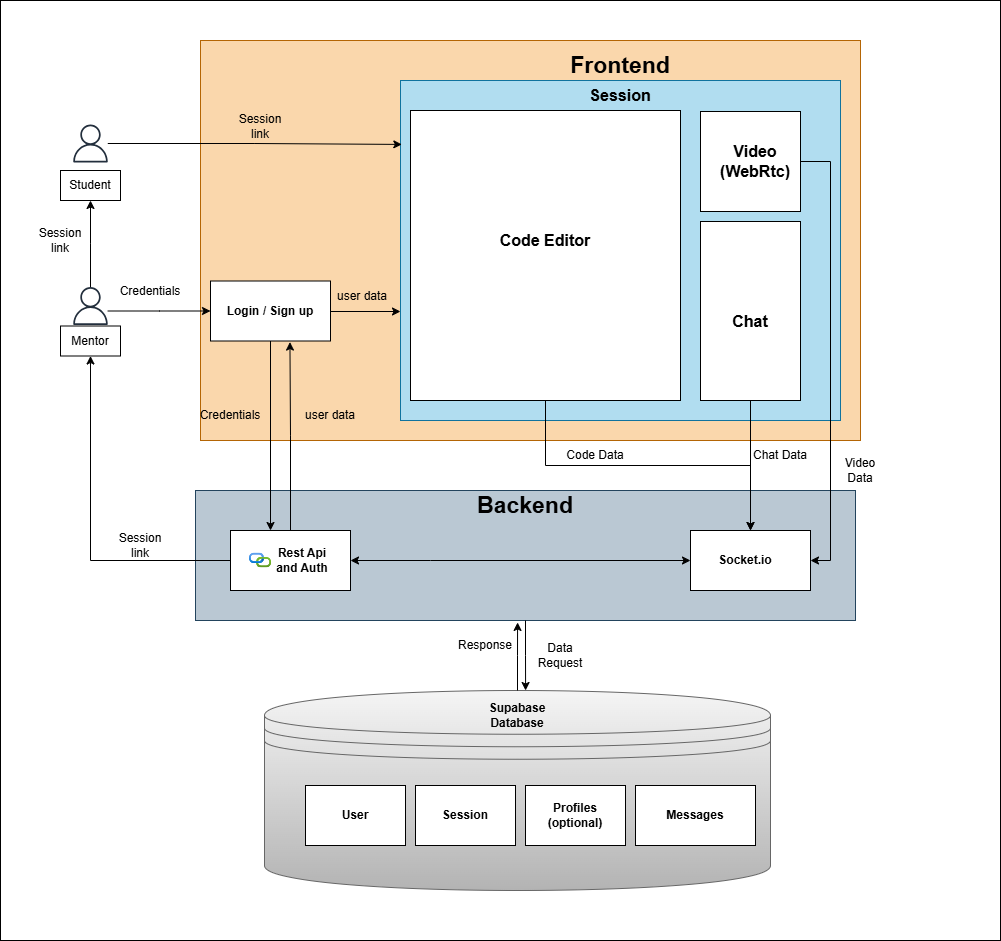

The diagram above was exported from draw.io. Its source (the exported page's mxGraphModel, read from the mxfile embedded in the PNG):
<mxGraphModel dx="1699" dy="1680" grid="1" gridSize="10" guides="1" tooltips="1" connect="1" arrows="1" fold="1" page="1" pageScale="1" pageWidth="827" pageHeight="1169" math="0" shadow="0">
  <root>
    <mxCell id="0" />
    <mxCell id="1" parent="0" />
    <mxCell id="p7eIsIjs8rIo_iUXYipv-66" parent="1" style="rounded=0;whiteSpace=wrap;html=1;" value="" vertex="1">
      <mxGeometry height="940" width="1000" x="-60" y="-30" as="geometry" />
    </mxCell>
    <mxCell id="p7eIsIjs8rIo_iUXYipv-18" parent="1" style="rounded=0;whiteSpace=wrap;html=1;fillColor=#bac8d3;strokeColor=#23445d;" value="" vertex="1">
      <mxGeometry height="130" width="660" x="135" y="460" as="geometry" />
    </mxCell>
    <mxCell id="p7eIsIjs8rIo_iUXYipv-82" edge="1" parent="1" source="p7eIsIjs8rIo_iUXYipv-23" style="edgeStyle=orthogonalEdgeStyle;rounded=0;orthogonalLoop=1;jettySize=auto;html=1;" target="p7eIsIjs8rIo_iUXYipv-12">
      <mxGeometry relative="1" as="geometry" />
    </mxCell>
    <mxCell id="p7eIsIjs8rIo_iUXYipv-23" parent="1" style="rounded=0;whiteSpace=wrap;html=1;" value="" vertex="1">
      <mxGeometry height="60" width="120" x="170" y="500" as="geometry" />
    </mxCell>
    <mxCell id="p7eIsIjs8rIo_iUXYipv-1" parent="1" style="rounded=0;whiteSpace=wrap;html=1;fillColor=#fad7ac;strokeColor=#b46504;" value="" vertex="1">
      <mxGeometry height="400" width="660" x="140" y="10" as="geometry" />
    </mxCell>
    <mxCell id="p7eIsIjs8rIo_iUXYipv-14" parent="1" style="rounded=0;whiteSpace=wrap;html=1;fillColor=#b1ddf0;strokeColor=#10739e;" value="" vertex="1">
      <mxGeometry height="340" width="440" x="340" y="50" as="geometry" />
    </mxCell>
    <mxCell id="p7eIsIjs8rIo_iUXYipv-2" parent="1" style="text;html=1;whiteSpace=wrap;align=center;verticalAlign=middle;rounded=0;fillColor=none;strokeColor=none;strokeWidth=1;perimeterSpacing=0;" value="&lt;font style=&quot;color: light-dark(rgb(0, 0, 0), rgb(0, 0, 0)); font-size: 23px;&quot;&gt;&lt;b&gt;Frontend&lt;/b&gt;&lt;/font&gt;" vertex="1">
      <mxGeometry height="30" width="110" x="505" y="20" as="geometry" />
    </mxCell>
    <mxCell id="p7eIsIjs8rIo_iUXYipv-3" parent="1" style="rounded=0;whiteSpace=wrap;html=1;" value="" vertex="1">
      <mxGeometry height="100" width="100" x="640" y="81" as="geometry" />
    </mxCell>
    <mxCell id="NWwg1dEt4UXxg4jmIa5x-1" edge="1" parent="1" style="edgeStyle=orthogonalEdgeStyle;rounded=0;orthogonalLoop=1;jettySize=auto;html=1;entryX=1;entryY=0.5;entryDx=0;entryDy=0;" target="p7eIsIjs8rIo_iUXYipv-27">
      <mxGeometry relative="1" as="geometry">
        <Array as="points">
          <mxPoint x="770" y="131" />
          <mxPoint x="770" y="530" />
        </Array>
        <mxPoint x="740" y="131" as="sourcePoint" />
      </mxGeometry>
    </mxCell>
    <mxCell id="p7eIsIjs8rIo_iUXYipv-4" parent="1" style="text;html=1;whiteSpace=wrap;strokeColor=none;fillColor=none;align=center;verticalAlign=middle;rounded=0;" value="&lt;font style=&quot;color: light-dark(rgb(0, 0, 0), rgb(23, 23, 23)); font-size: 16px;&quot;&gt;&lt;b style=&quot;&quot;&gt;Video&lt;br&gt;(WebRtc)&lt;/b&gt;&lt;/font&gt;" vertex="1">
      <mxGeometry height="40" width="70" x="660" y="111" as="geometry" />
    </mxCell>
    <mxCell id="p7eIsIjs8rIo_iUXYipv-53" edge="1" parent="1" source="p7eIsIjs8rIo_iUXYipv-5" style="edgeStyle=orthogonalEdgeStyle;rounded=0;orthogonalLoop=1;jettySize=auto;html=1;" target="p7eIsIjs8rIo_iUXYipv-27">
      <mxGeometry relative="1" as="geometry" />
    </mxCell>
    <mxCell id="p7eIsIjs8rIo_iUXYipv-5" parent="1" style="rounded=0;whiteSpace=wrap;html=1;" value="" vertex="1">
      <mxGeometry height="179" width="100" x="640" y="191" as="geometry" />
    </mxCell>
    <mxCell id="p7eIsIjs8rIo_iUXYipv-6" parent="1" style="text;html=1;whiteSpace=wrap;strokeColor=none;fillColor=none;align=center;verticalAlign=middle;rounded=0;" value="&lt;span style=&quot;font-size: 16px;&quot;&gt;&lt;b&gt;Chat&lt;/b&gt;&lt;/span&gt;" vertex="1">
      <mxGeometry height="30" width="60" x="660" y="276" as="geometry" />
    </mxCell>
    <mxCell id="p7eIsIjs8rIo_iUXYipv-56" edge="1" parent="1" source="p7eIsIjs8rIo_iUXYipv-7" style="edgeStyle=orthogonalEdgeStyle;rounded=0;orthogonalLoop=1;jettySize=auto;html=1;exitX=0.5;exitY=1;exitDx=0;exitDy=0;" target="p7eIsIjs8rIo_iUXYipv-27">
      <mxGeometry relative="1" as="geometry" />
    </mxCell>
    <mxCell id="p7eIsIjs8rIo_iUXYipv-7" parent="1" style="rounded=0;whiteSpace=wrap;html=1;" value="" vertex="1">
      <mxGeometry height="290" width="270" x="350" y="80" as="geometry" />
    </mxCell>
    <mxCell id="p7eIsIjs8rIo_iUXYipv-8" parent="1" style="text;html=1;whiteSpace=wrap;strokeColor=none;fillColor=none;align=center;verticalAlign=middle;rounded=0;" value="&lt;font style=&quot;color: light-dark(rgb(0, 0, 0), rgb(23, 23, 23)); font-size: 16px;&quot;&gt;&lt;b style=&quot;&quot;&gt;Code Editor&lt;/b&gt;&lt;/font&gt;" vertex="1">
      <mxGeometry height="80" width="120" x="425" y="170" as="geometry" />
    </mxCell>
    <mxCell id="p7eIsIjs8rIo_iUXYipv-48" edge="1" parent="1" source="p7eIsIjs8rIo_iUXYipv-9" style="edgeStyle=orthogonalEdgeStyle;rounded=0;orthogonalLoop=1;jettySize=auto;html=1;entryX=0;entryY=0.5;entryDx=0;entryDy=0;" target="p7eIsIjs8rIo_iUXYipv-47">
      <mxGeometry relative="1" as="geometry">
        <Array as="points">
          <mxPoint x="99" y="281" />
        </Array>
      </mxGeometry>
    </mxCell>
    <mxCell id="p7eIsIjs8rIo_iUXYipv-15" parent="1" style="text;html=1;whiteSpace=wrap;strokeColor=none;fillColor=none;align=center;verticalAlign=middle;rounded=0;" value="&lt;font style=&quot;color: light-dark(rgb(0, 0, 0), rgb(23, 23, 23)); font-size: 16px;&quot;&gt;&lt;b style=&quot;&quot;&gt;Session&lt;/b&gt;&lt;/font&gt;" vertex="1">
      <mxGeometry height="30" width="60" x="530" y="50" as="geometry" />
    </mxCell>
    <mxCell id="p7eIsIjs8rIo_iUXYipv-19" parent="1" style="text;html=1;whiteSpace=wrap;align=center;verticalAlign=middle;rounded=0;fillColor=none;strokeColor=none;strokeWidth=1;perimeterSpacing=0;" value="&lt;font style=&quot;color: light-dark(rgb(0, 0, 0), rgb(0, 0, 0)); font-size: 23px;&quot;&gt;&lt;b&gt;Backend&lt;/b&gt;&lt;/font&gt;" vertex="1">
      <mxGeometry height="30" width="110" x="410" y="460" as="geometry" />
    </mxCell>
    <mxCell id="p7eIsIjs8rIo_iUXYipv-22" parent="1" style="image;aspect=fixed;html=1;points=[];align=center;fontSize=12;image=img/lib/azure2/devops/API_Connections.svg;" value="" vertex="1">
      <mxGeometry height="14.68" width="22.03" x="188.99" y="522.6600000000001" as="geometry" />
    </mxCell>
    <mxCell id="p7eIsIjs8rIo_iUXYipv-24" parent="1" style="text;html=1;whiteSpace=wrap;strokeColor=none;fillColor=none;align=center;verticalAlign=middle;rounded=0;" value="&lt;b&gt;Rest Api and Auth&lt;/b&gt;" vertex="1">
      <mxGeometry height="30" width="60" x="212.02999999999997" y="515" as="geometry" />
    </mxCell>
    <mxCell id="p7eIsIjs8rIo_iUXYipv-27" parent="1" style="rounded=0;whiteSpace=wrap;html=1;" value="" vertex="1">
      <mxGeometry height="60" width="120" x="630" y="500" as="geometry" />
    </mxCell>
    <mxCell id="p7eIsIjs8rIo_iUXYipv-28" parent="1" style="text;html=1;whiteSpace=wrap;strokeColor=none;fillColor=none;align=center;verticalAlign=middle;rounded=0;" value="&lt;b&gt;Socket.io&lt;/b&gt;" vertex="1">
      <mxGeometry height="30" width="60" x="655" y="515" as="geometry" />
    </mxCell>
    <mxCell id="p7eIsIjs8rIo_iUXYipv-29" edge="1" parent="1" style="endArrow=classic;startArrow=classic;html=1;rounded=0;entryX=0;entryY=0.5;entryDx=0;entryDy=0;" target="p7eIsIjs8rIo_iUXYipv-27" value="">
      <mxGeometry height="50" relative="1" width="50" as="geometry">
        <Array as="points">
          <mxPoint x="370" y="530" />
        </Array>
        <mxPoint x="290" y="530" as="sourcePoint" />
        <mxPoint x="470" y="515" as="targetPoint" />
      </mxGeometry>
    </mxCell>
    <mxCell id="p7eIsIjs8rIo_iUXYipv-32" parent="1" style="shape=datastore;whiteSpace=wrap;html=1;fillColor=#f5f5f5;gradientColor=#b3b3b3;strokeColor=#666666;" value="" vertex="1">
      <mxGeometry height="200" width="506" x="204" y="660" as="geometry" />
    </mxCell>
    <mxCell id="p7eIsIjs8rIo_iUXYipv-34" parent="1" style="text;html=1;whiteSpace=wrap;strokeColor=none;fillColor=none;align=center;verticalAlign=middle;rounded=0;" value="&lt;b&gt;Supabase Database&lt;/b&gt;" vertex="1">
      <mxGeometry height="30" width="60" x="427" y="670" as="geometry" />
    </mxCell>
    <mxCell id="p7eIsIjs8rIo_iUXYipv-37" parent="1" style="rounded=0;whiteSpace=wrap;html=1;" value="&lt;b&gt;User&lt;/b&gt;" vertex="1">
      <mxGeometry height="60" width="100" x="245" y="755" as="geometry" />
    </mxCell>
    <mxCell id="p7eIsIjs8rIo_iUXYipv-41" parent="1" style="rounded=0;whiteSpace=wrap;html=1;" value="&lt;b&gt;Session&lt;/b&gt;" vertex="1">
      <mxGeometry height="60" width="100" x="355" y="755" as="geometry" />
    </mxCell>
    <mxCell id="p7eIsIjs8rIo_iUXYipv-42" parent="1" style="rounded=0;whiteSpace=wrap;html=1;" value="&lt;b&gt;Profiles&lt;br&gt;(optional)&lt;/b&gt;" vertex="1">
      <mxGeometry height="60" width="100" x="465" y="755" as="geometry" />
    </mxCell>
    <mxCell id="p7eIsIjs8rIo_iUXYipv-43" parent="1" style="rounded=0;whiteSpace=wrap;html=1;" value="&lt;b&gt;Messages&lt;/b&gt;" vertex="1">
      <mxGeometry height="60" width="120" x="575" y="755" as="geometry" />
    </mxCell>
    <mxCell id="p7eIsIjs8rIo_iUXYipv-89" edge="1" parent="1" source="p7eIsIjs8rIo_iUXYipv-47" style="edgeStyle=orthogonalEdgeStyle;rounded=0;orthogonalLoop=1;jettySize=auto;html=1;exitX=0.5;exitY=1;exitDx=0;exitDy=0;">
      <mxGeometry relative="1" as="geometry">
        <Array as="points">
          <mxPoint x="210" y="500" />
        </Array>
        <mxPoint x="210" y="500" as="targetPoint" />
      </mxGeometry>
    </mxCell>
    <mxCell id="p7eIsIjs8rIo_iUXYipv-47" parent="1" style="rounded=0;whiteSpace=wrap;html=1;" value="&lt;b&gt;Login / Sign up&lt;/b&gt;" vertex="1">
      <mxGeometry height="60" width="120" x="150" y="250.5" as="geometry" />
    </mxCell>
    <mxCell id="p7eIsIjs8rIo_iUXYipv-50" edge="1" parent="1" source="p7eIsIjs8rIo_iUXYipv-47" style="edgeStyle=orthogonalEdgeStyle;rounded=0;orthogonalLoop=1;jettySize=auto;html=1;exitX=1;exitY=0.5;exitDx=0;exitDy=0;">
      <mxGeometry relative="1" as="geometry">
        <Array as="points">
          <mxPoint x="339" y="281" />
        </Array>
        <mxPoint x="340" y="281" as="targetPoint" />
      </mxGeometry>
    </mxCell>
    <mxCell id="p7eIsIjs8rIo_iUXYipv-51" parent="1" style="text;html=1;whiteSpace=wrap;strokeColor=none;fillColor=none;align=center;verticalAlign=middle;rounded=0;" value="Credentials" vertex="1">
      <mxGeometry height="30" width="60" x="60" y="246" as="geometry" />
    </mxCell>
    <mxCell id="p7eIsIjs8rIo_iUXYipv-61" parent="1" style="text;html=1;whiteSpace=wrap;strokeColor=none;fillColor=none;align=center;verticalAlign=middle;rounded=0;" value="Session link" vertex="1">
      <mxGeometry height="30" width="60" x="50" y="500" as="geometry" />
    </mxCell>
    <mxCell id="p7eIsIjs8rIo_iUXYipv-65" parent="1" style="text;html=1;whiteSpace=wrap;strokeColor=none;fillColor=none;align=center;verticalAlign=middle;rounded=0;" value="Session link" vertex="1">
      <mxGeometry height="30" width="60" x="170" y="81" as="geometry" />
    </mxCell>
    <mxCell id="p7eIsIjs8rIo_iUXYipv-67" parent="1" style="text;html=1;whiteSpace=wrap;strokeColor=none;fillColor=none;align=center;verticalAlign=middle;rounded=0;" value="Credentials" vertex="1">
      <mxGeometry height="30" width="60" x="140" y="370" as="geometry" />
    </mxCell>
    <mxCell id="p7eIsIjs8rIo_iUXYipv-72" parent="1" style="text;html=1;whiteSpace=wrap;strokeColor=none;fillColor=none;align=center;verticalAlign=middle;rounded=0;" value="Code Data" vertex="1">
      <mxGeometry height="30" width="60" x="505" y="410" as="geometry" />
    </mxCell>
    <mxCell id="p7eIsIjs8rIo_iUXYipv-73" parent="1" style="text;html=1;whiteSpace=wrap;strokeColor=none;fillColor=none;align=center;verticalAlign=middle;rounded=0;" value="Chat Data" vertex="1">
      <mxGeometry height="30" width="60" x="690" y="410" as="geometry" />
    </mxCell>
    <mxCell id="p7eIsIjs8rIo_iUXYipv-76" connectable="0" parent="1" style="group" value="" vertex="1">
      <mxGeometry height="76" width="60" y="94" as="geometry" />
    </mxCell>
    <mxCell id="p7eIsIjs8rIo_iUXYipv-11" parent="p7eIsIjs8rIo_iUXYipv-76" style="sketch=0;outlineConnect=0;fontColor=#232F3E;gradientColor=none;fillColor=#232F3D;strokeColor=none;dashed=0;verticalLabelPosition=bottom;verticalAlign=top;align=center;html=1;fontSize=12;fontStyle=0;aspect=fixed;pointerEvents=1;shape=mxgraph.aws4.user;" value="" vertex="1">
      <mxGeometry height="38" width="38" x="11" as="geometry" />
    </mxCell>
    <mxCell id="p7eIsIjs8rIo_iUXYipv-13" parent="p7eIsIjs8rIo_iUXYipv-76" style="text;html=1;whiteSpace=wrap;strokeColor=default;fillColor=none;align=center;verticalAlign=middle;rounded=0;" value="Student" vertex="1">
      <mxGeometry height="30" width="60" y="46" as="geometry" />
    </mxCell>
    <mxCell id="p7eIsIjs8rIo_iUXYipv-77" connectable="0" parent="1" style="group" value="" vertex="1">
      <mxGeometry height="69" width="60" y="256.5" as="geometry" />
    </mxCell>
    <mxCell id="p7eIsIjs8rIo_iUXYipv-9" parent="p7eIsIjs8rIo_iUXYipv-77" style="sketch=0;outlineConnect=0;fontColor=#232F3E;gradientColor=none;fillColor=#232F3D;strokeColor=none;dashed=0;verticalLabelPosition=bottom;verticalAlign=top;align=center;html=1;fontSize=12;fontStyle=0;aspect=fixed;pointerEvents=1;shape=mxgraph.aws4.user;" value="" vertex="1">
      <mxGeometry height="38" width="38" x="11" as="geometry" />
    </mxCell>
    <mxCell id="p7eIsIjs8rIo_iUXYipv-12" parent="p7eIsIjs8rIo_iUXYipv-77" style="text;html=1;whiteSpace=wrap;strokeColor=default;fillColor=none;align=center;verticalAlign=middle;rounded=0;" value="Mentor" vertex="1">
      <mxGeometry height="30" width="60" y="39" as="geometry" />
    </mxCell>
    <mxCell id="p7eIsIjs8rIo_iUXYipv-81" edge="1" parent="1" source="p7eIsIjs8rIo_iUXYipv-9" style="edgeStyle=orthogonalEdgeStyle;rounded=0;orthogonalLoop=1;jettySize=auto;html=1;" target="p7eIsIjs8rIo_iUXYipv-13">
      <mxGeometry relative="1" as="geometry" />
    </mxCell>
    <mxCell id="p7eIsIjs8rIo_iUXYipv-83" edge="1" parent="1" source="p7eIsIjs8rIo_iUXYipv-11" style="edgeStyle=orthogonalEdgeStyle;rounded=0;orthogonalLoop=1;jettySize=auto;html=1;entryX=0.003;entryY=0.188;entryDx=0;entryDy=0;entryPerimeter=0;" target="p7eIsIjs8rIo_iUXYipv-14">
      <mxGeometry relative="1" as="geometry" />
    </mxCell>
    <mxCell id="p7eIsIjs8rIo_iUXYipv-90" edge="1" parent="1" source="p7eIsIjs8rIo_iUXYipv-23" style="edgeStyle=orthogonalEdgeStyle;rounded=0;orthogonalLoop=1;jettySize=auto;html=1;exitX=0.5;exitY=0;exitDx=0;exitDy=0;entryX=0.662;entryY=1.018;entryDx=0;entryDy=0;entryPerimeter=0;" target="p7eIsIjs8rIo_iUXYipv-47">
      <mxGeometry relative="1" as="geometry" />
    </mxCell>
    <mxCell id="p7eIsIjs8rIo_iUXYipv-91" parent="1" style="text;html=1;whiteSpace=wrap;strokeColor=none;fillColor=none;align=center;verticalAlign=middle;rounded=0;" value="user data" vertex="1">
      <mxGeometry height="30" width="60" x="240" y="370" as="geometry" />
    </mxCell>
    <mxCell id="p7eIsIjs8rIo_iUXYipv-92" parent="1" style="text;html=1;whiteSpace=wrap;strokeColor=none;fillColor=none;align=center;verticalAlign=middle;rounded=0;" value="user data" vertex="1">
      <mxGeometry height="30" width="60" x="272.03" y="250.5" as="geometry" />
    </mxCell>
    <mxCell id="p7eIsIjs8rIo_iUXYipv-93" parent="1" style="text;html=1;whiteSpace=wrap;strokeColor=none;fillColor=none;align=center;verticalAlign=middle;rounded=0;" value="Session link" vertex="1">
      <mxGeometry height="30" width="60" x="-30" y="195" as="geometry" />
    </mxCell>
    <mxCell id="p7eIsIjs8rIo_iUXYipv-99" parent="1" style="text;html=1;whiteSpace=wrap;strokeColor=none;fillColor=none;align=center;verticalAlign=middle;rounded=0;" value="Response" vertex="1">
      <mxGeometry height="30" width="60" x="395" y="600" as="geometry" />
    </mxCell>
    <mxCell id="p7eIsIjs8rIo_iUXYipv-100" parent="1" style="text;html=1;whiteSpace=wrap;strokeColor=none;fillColor=none;align=center;verticalAlign=middle;rounded=0;" value="Data Request" vertex="1">
      <mxGeometry height="30" width="60" x="470" y="610" as="geometry" />
    </mxCell>
    <mxCell id="NWwg1dEt4UXxg4jmIa5x-2" parent="1" style="text;html=1;whiteSpace=wrap;strokeColor=none;fillColor=none;align=center;verticalAlign=middle;rounded=0;" value="Video Data" vertex="1">
      <mxGeometry height="30" width="60" x="770" y="425" as="geometry" />
    </mxCell>
    <mxCell id="NWwg1dEt4UXxg4jmIa5x-5" edge="1" parent="1" source="p7eIsIjs8rIo_iUXYipv-18" style="edgeStyle=orthogonalEdgeStyle;rounded=0;orthogonalLoop=1;jettySize=auto;html=1;entryX=0.516;entryY=0;entryDx=0;entryDy=0;entryPerimeter=0;" target="p7eIsIjs8rIo_iUXYipv-32">
      <mxGeometry relative="1" as="geometry" />
    </mxCell>
    <mxCell id="NWwg1dEt4UXxg4jmIa5x-7" edge="1" parent="1" source="p7eIsIjs8rIo_iUXYipv-32" style="edgeStyle=orthogonalEdgeStyle;rounded=0;orthogonalLoop=1;jettySize=auto;html=1;entryX=0.488;entryY=1.015;entryDx=0;entryDy=0;entryPerimeter=0;" target="p7eIsIjs8rIo_iUXYipv-18">
      <mxGeometry relative="1" as="geometry" />
    </mxCell>
  </root>
</mxGraphModel>